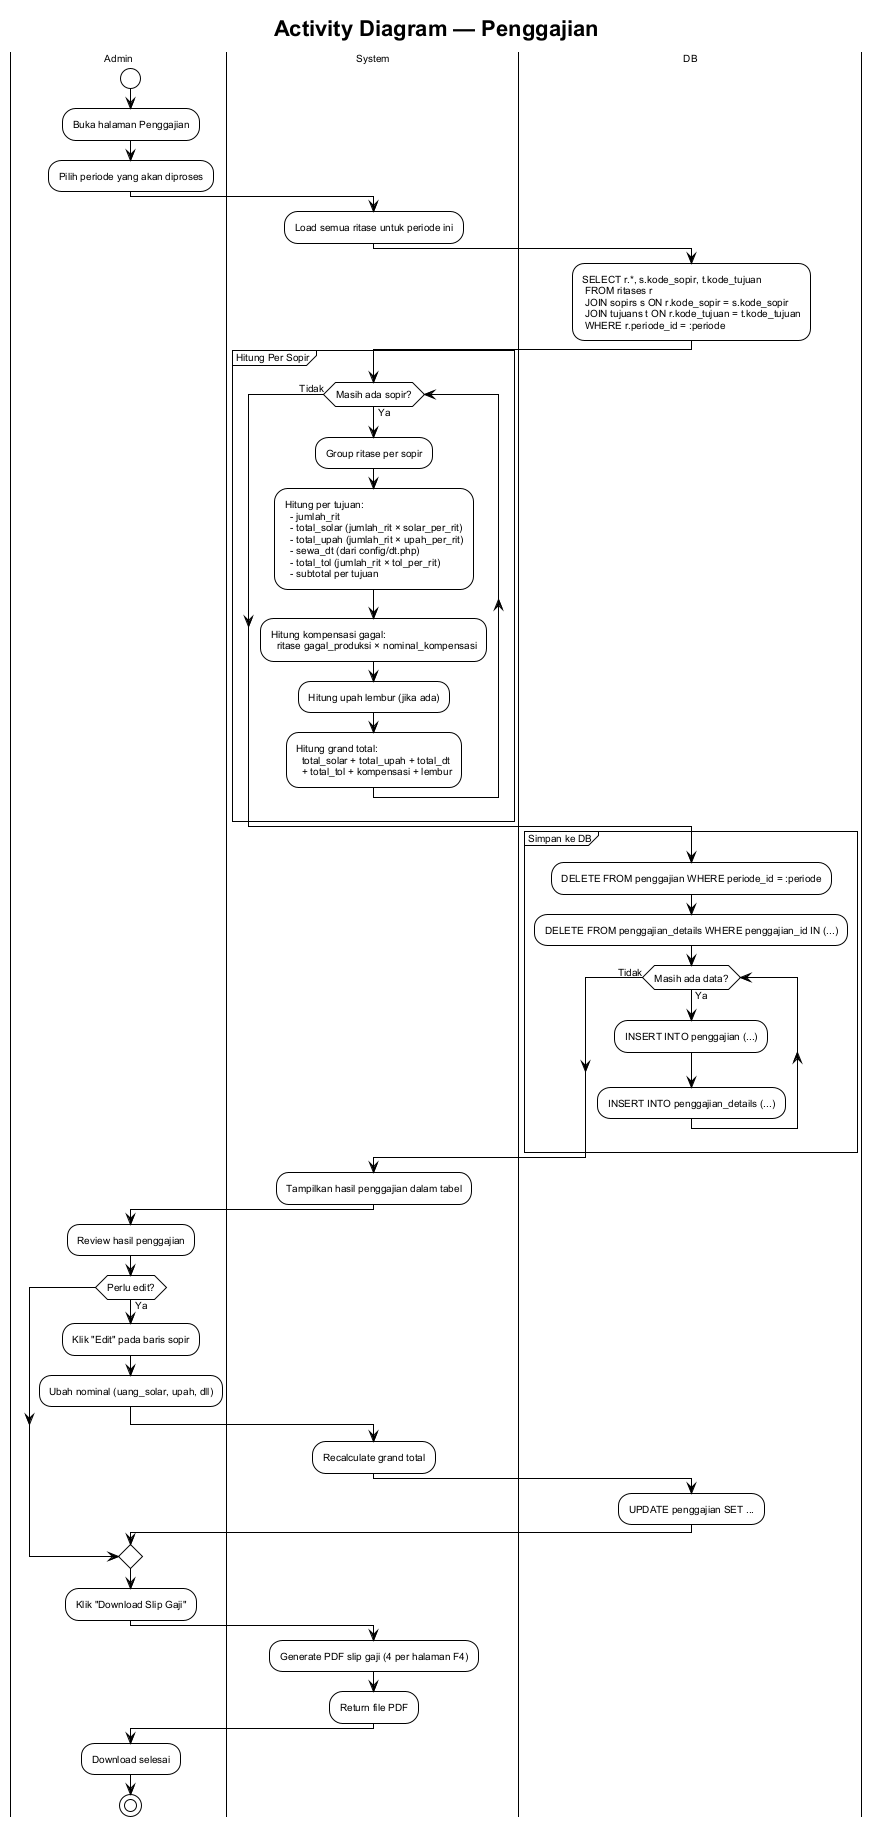

The diagram above was rendered by PlantUML. Its source (embedded in the PNG):
@startuml activity-penggajian
!theme plain
skinparam backgroundColor #ffffff
skinparam defaultFontSize 10
skinparam defaultFontName Arial

title Activity Diagram — Penggajian

|Admin|
start
:Buka halaman Penggajian;
:Pilih periode yang akan diproses;

|System|
:Load semua ritase untuk periode ini;

|DB|
:SELECT r.*, s.kode_sopir, t.kode_tujuan
 FROM ritases r
 JOIN sopirs s ON r.kode_sopir = s.kode_sopir
 JOIN tujuans t ON r.kode_tujuan = t.kode_tujuan
 WHERE r.periode_id = :periode;

|System|

partition "Hitung Per Sopir" {
  while (Masih ada sopir?) is (Ya)
    :Group ritase per sopir;
    :Hitung per tujuan:
      - jumlah_rit
      - total_solar (jumlah_rit × solar_per_rit)
      - total_upah (jumlah_rit × upah_per_rit)
      - sewa_dt (dari config/dt.php)
      - total_tol (jumlah_rit × tol_per_rit)
      - subtotal per tujuan;

    :Hitung kompensasi gagal:
      ritase gagal_produksi × nominal_kompensasi;
    :Hitung upah lembur (jika ada);
    :Hitung grand total:
      total_solar + total_upah + total_dt
      + total_tol + kompensasi + lembur;
  endwhile (Tidak)
}

partition "Simpan ke DB" {
  |DB|
  :DELETE FROM penggajian WHERE periode_id = :periode;
  :DELETE FROM penggajian_details WHERE penggajian_id IN (...);

  while (Masih ada data?) is (Ya)
    :INSERT INTO penggajian (...);
    :INSERT INTO penggajian_details (...);
  endwhile (Tidak)
}

|System|
:Tampilkan hasil penggajian dalam tabel;

|Admin|
:Review hasil penggajian;
if (Perlu edit?) then (Ya)
  :Klik "Edit" pada baris sopir;
  :Ubah nominal (uang_solar, upah, dll);
  |System|
  :Recalculate grand total;
  |DB|
  :UPDATE penggajian SET ...;
  |Admin|
endif

:Klik "Download Slip Gaji";
|System|
:Generate PDF slip gaji (4 per halaman F4);
:Return file PDF;

|Admin|
:Download selesai;
stop

@enduml